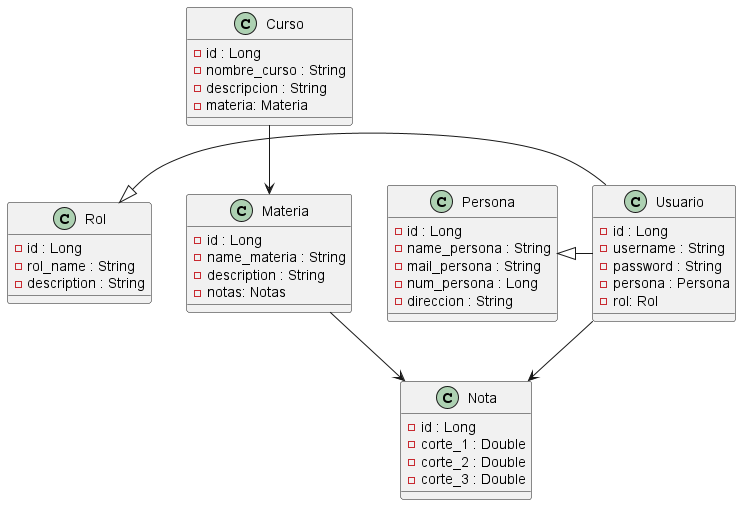

The diagram above was rendered by PlantUML. Its source (embedded in the PNG):
@startuml

class Persona {
    - id : Long
    - name_persona : String
    - mail_persona : String
    - num_persona : Long
    - direccion : String
}

class Rol {
    - id : Long
    - rol_name : String
    - description : String
}

class Usuario {
    - id : Long
    - username : String
    - password : String
    - persona : Persona
    - rol: Rol
}

class Curso {
    - id : Long
    - nombre_curso : String
    - descripcion : String
    - materia: Materia
}

class Materia {
    - id : Long
    - name_materia : String
    - description : String
    - notas: Notas
}

class Nota {
    - id : Long
    - corte_1 : Double
    - corte_2 : Double
    - corte_3 : Double
}


Rol <|- Usuario
Persona <|- Usuario
Usuario --> Nota
Curso --> Materia
Materia --> Nota

@enduml